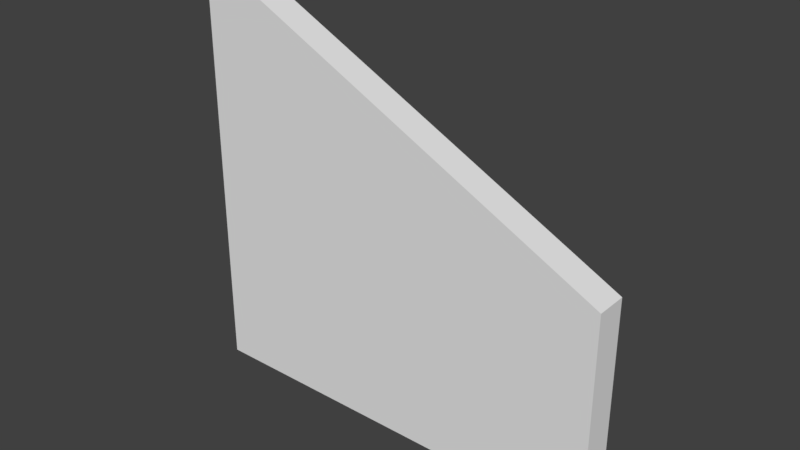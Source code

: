 # Source: SwimmingPoolRoomWallCorner_0.15x2x2.blend  (saved by Blender 2.79.0; exported with 4.5.12 LTS)
import bpy
from mathutils import Matrix  # noqa: F401  (used for matrix-valued properties, if any)

bpy.ops.wm.read_factory_settings(use_empty=True)
scene = bpy.context.scene
scene.name = 'Scene'

# ---- collections
col_collection_1 = bpy.data.collections.new('Collection 1'); scene.collection.children.link(col_collection_1)

# ---- materials (node trees are filled in below, after node groups)
mat_pooltilesbrown1 = bpy.data.materials.new('PoolTilesBrown1')
mat_pooltilesbrown1.alpha_threshold = 0.0
mat_pooltilesbrown1.use_transparent_shadow = False
mat_pooltilesbrown1.roughness = 0.5
mat_pooltilesbrown1.specular_intensity = 0.0
mat_pooltilesbrown1.line_color = (0.0, 0.0, 0.0, 1.0)

# ---- material node trees

# ---- world
world_world = bpy.data.worlds.new('World'); scene.world = world_world
world_world.color = (0.05088, 0.05088, 0.05088)
world_world.use_sun_shadow = False
world_world.sun_shadow_jitter_overblur = 0.0
world_world.cycles.sampling_method = 'MANUAL'

# ---- meshes
me_swimmingpoolroomwallcorner_0_15x2x2 = bpy.data.meshes.new('SwimmingPoolRoomWallCorner_0.15x2x2')
me_swimmingpoolroomwallcorner_0_15x2x2.from_pydata([(-2.384e-07, 2.0, 0.15), (2.0, 1.0, 0.15), (2.0, 1.0, 1.118e-07), (-7.153e-07, 2.0, 6.631e-07), (2.384e-07, 5.96e-08, 0.15), (2.0, 0.0, 0.15), (2.0, 0.0, -3.8e-07), (-2.384e-07, 1.192e-07, 1.118e-07)], [], [(0, 1, 2, 3), (4, 7, 6, 5), (0, 4, 5, 1), (1, 5, 6, 2), (2, 6, 7, 3), (4, 0, 3, 7)])
_uv = me_swimmingpoolroomwallcorner_0_15x2x2.uv_layers.new(name='UVMap')
_uv.uv.foreach_set('vector', [2.611e-05, 2.606e-05, 1.0, 2.59e-05, 1.0, 0.0671, 2.59e-05, 0.0671, 2.762e-05, 0.07502, 2.738e-05, 2.738e-05, 1.0, 2.84e-05, 1.0, 0.07502, 0.0001, 0.9999, 9.998e-05, 0.0001003, 0.9999, 9.998e-05, 0.9999, 0.5, 1.0, 0.15, 3.885e-05, 0.15, 3.873e-05, 3.873e-05, 1.0, 3.874e-05, 0.5, 9.998e-05, 0.9999, 9.998e-05, 0.9999, 0.9999, 9.998e-05, 0.9999, 2.738e-05, 2.779e-05, 1.0, 2.738e-05, 1.0, 0.07502, 2.75e-05, 0.07502])
me_swimmingpoolroomwallcorner_0_15x2x2.materials.append(mat_pooltilesbrown1)
me_swimmingpoolroomwallcorner_0_15x2x2.use_remesh_preserve_volume = False
me_swimmingpoolroomwallcorner_0_15x2x2.use_remesh_preserve_attributes = False
me_swimmingpoolroomwallcorner_0_15x2x2.use_mirror_vertex_groups = False
me_swimmingpoolroomwallcorner_0_15x2x2.update()

# ---- objects
ob_swimmingpoolroomwallcorner_0_15x2x2 = bpy.data.objects.new('SwimmingPoolRoomWallCorner_0.15x2x2', me_swimmingpoolroomwallcorner_0_15x2x2)

# ---- transforms, parenting, visibility, modifiers, constraints
ob_swimmingpoolroomwallcorner_0_15x2x2.location = (-1.192e-07, 1.788e-07, 0.0)
ob_swimmingpoolroomwallcorner_0_15x2x2.rotation_euler = (1.571, 0.0, 0.0)
ob_swimmingpoolroomwallcorner_0_15x2x2.lock_rotations_4d = False
ob_swimmingpoolroomwallcorner_0_15x2x2.empty_display_type = 'ARROWS'
ob_swimmingpoolroomwallcorner_0_15x2x2.lineart.crease_threshold = 0.0

# ---- collection membership
col_collection_1.objects.link(ob_swimmingpoolroomwallcorner_0_15x2x2)

# ---- scene / render settings (as saved in the file)
scene.frame_start = 1; scene.frame_end = 250; scene.frame_set(79)
scene.render.engine = 'BLENDER_EEVEE_NEXT'
scene.render.resolution_percentage = 50
scene.render.dither_intensity = 0.0
scene.cycles.use_denoising = False
scene.cycles.samples = 128
scene.cycles.sampling_pattern = 'TABULATED_SOBOL'
scene.cycles.use_adaptive_sampling = False
scene.cycles.use_light_tree = False
scene.cycles.blur_glossy = 0.0
scene.cycles.sample_clamp_indirect = 0.0
scene.view_settings.view_transform = 'Standard'
bpy.context.view_layer.update()

# ---- added for rendering (the .blend has no active camera and no usable light): camera, sun
cam_auto = bpy.data.cameras.new('AutoCamera')
cam_auto.lens = 50.0
cam_auto.sensor_width = 36.0
cam_auto.clip_end = 1000.0
ob_auto_camera = bpy.data.objects.new('AutoCamera', cam_auto)
scene.collection.objects.link(ob_auto_camera)
ob_auto_camera.location = (3.62061, -3.21973, 3.09649)
ob_auto_camera.rotation_euler = (1.09748, -7.21219e-08, 0.694738)
scene.camera = ob_auto_camera
light_auto_sun = bpy.data.lights.new('AutoSun', 'SUN')
light_auto_sun.energy = 3.0
light_auto_sun.angle = 0.0523599
ob_auto_sun = bpy.data.objects.new('AutoSun', light_auto_sun)
scene.collection.objects.link(ob_auto_sun)
ob_auto_sun.rotation_euler = (0.872665, 0.174533, 0.523599)
bpy.context.view_layer.update()
